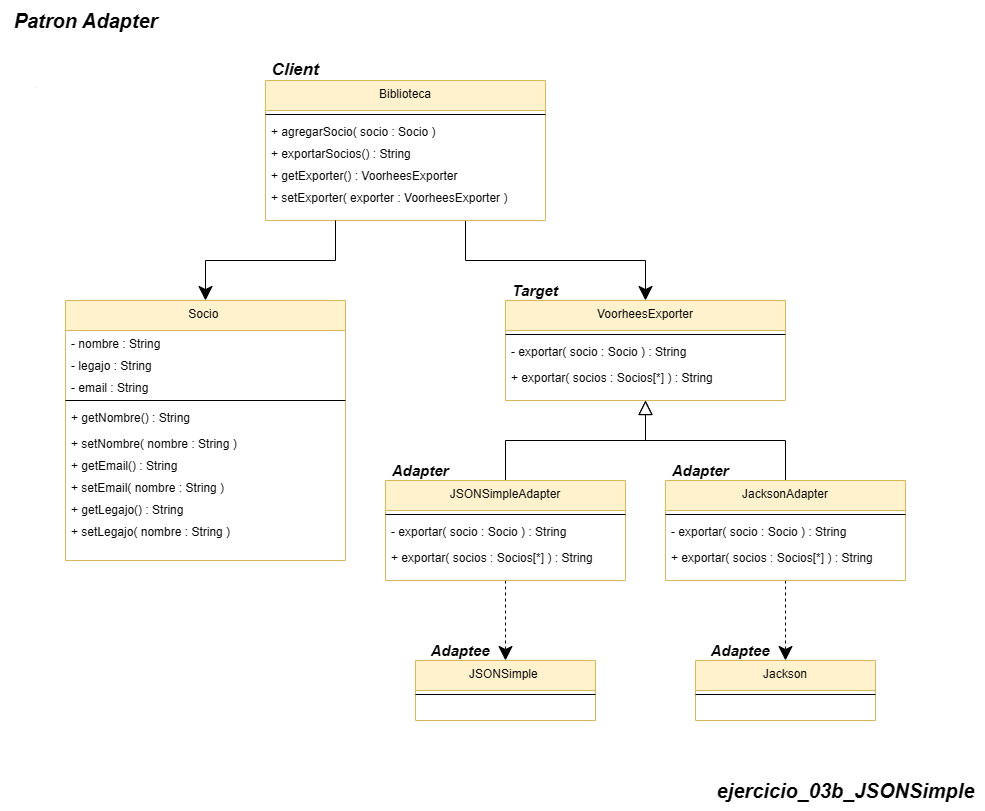

The diagram above was exported from draw.io. Its source (the exported page's mxGraphModel, read from the mxfile embedded in the PNG):
<mxGraphModel dx="1173" dy="3177" grid="1" gridSize="10" guides="1" tooltips="1" connect="1" arrows="1" fold="1" page="1" pageScale="1" pageWidth="850" pageHeight="1100" math="0" shadow="0">
  <root>
    <mxCell id="0" />
    <mxCell id="1" parent="0" />
    <mxCell id="mTf_gobl3aBkkReJTlGz-1" value="&lt;span style=&quot;font-size: 20px;&quot;&gt;&lt;b&gt;&lt;i&gt;ejercicio_03b_JSONSimple&lt;/i&gt;&lt;/b&gt;&lt;/span&gt;" style="text;html=1;align=center;verticalAlign=middle;resizable=0;points=[];autosize=1;strokeColor=none;fillColor=none;" vertex="1" parent="1">
      <mxGeometry x="1600" y="-1210" width="280" height="40" as="geometry" />
    </mxCell>
    <mxCell id="mTf_gobl3aBkkReJTlGz-2" style="edgeStyle=orthogonalEdgeStyle;rounded=0;orthogonalLoop=1;jettySize=auto;html=1;entryX=0.5;entryY=0;entryDx=0;entryDy=0;endSize=12;startSize=12;" edge="1" parent="1" target="mTf_gobl3aBkkReJTlGz-20">
      <mxGeometry relative="1" as="geometry">
        <mxPoint x="1360" y="-1760" as="sourcePoint" />
        <mxPoint x="1540" y="-1690" as="targetPoint" />
        <Array as="points">
          <mxPoint x="1360" y="-1720" />
          <mxPoint x="1540" y="-1720" />
        </Array>
      </mxGeometry>
    </mxCell>
    <mxCell id="mTf_gobl3aBkkReJTlGz-3" value="Biblioteca&#10;" style="swimlane;fontStyle=0;align=center;verticalAlign=top;childLayout=stackLayout;horizontal=1;startSize=30;horizontalStack=0;resizeParent=1;resizeLast=0;collapsible=1;marginBottom=0;rounded=0;shadow=0;strokeWidth=1;fillColor=#fff2cc;strokeColor=#d6b656;" vertex="1" parent="1">
      <mxGeometry x="1160" y="-1900" width="280" height="140" as="geometry">
        <mxRectangle x="110" y="-20" width="160" height="26" as="alternateBounds" />
      </mxGeometry>
    </mxCell>
    <mxCell id="mTf_gobl3aBkkReJTlGz-4" value="" style="line;html=1;strokeWidth=1;align=left;verticalAlign=middle;spacingTop=-1;spacingLeft=3;spacingRight=3;rotatable=0;labelPosition=right;points=[];portConstraint=eastwest;" vertex="1" parent="mTf_gobl3aBkkReJTlGz-3">
      <mxGeometry y="30" width="280" height="8" as="geometry" />
    </mxCell>
    <mxCell id="mTf_gobl3aBkkReJTlGz-5" value="+ agregarSocio( socio : Socio )" style="text;align=left;verticalAlign=top;spacingLeft=4;spacingRight=4;overflow=hidden;rotatable=0;points=[[0,0.5],[1,0.5]];portConstraint=eastwest;rounded=0;shadow=0;html=0;" vertex="1" parent="mTf_gobl3aBkkReJTlGz-3">
      <mxGeometry y="38" width="280" height="22" as="geometry" />
    </mxCell>
    <mxCell id="mTf_gobl3aBkkReJTlGz-6" value="+ exportarSocios() : String" style="text;align=left;verticalAlign=top;spacingLeft=4;spacingRight=4;overflow=hidden;rotatable=0;points=[[0,0.5],[1,0.5]];portConstraint=eastwest;rounded=0;shadow=0;html=0;" vertex="1" parent="mTf_gobl3aBkkReJTlGz-3">
      <mxGeometry y="60" width="280" height="22" as="geometry" />
    </mxCell>
    <mxCell id="mTf_gobl3aBkkReJTlGz-7" value="+ getExporter() : VoorheesExporter" style="text;align=left;verticalAlign=top;spacingLeft=4;spacingRight=4;overflow=hidden;rotatable=0;points=[[0,0.5],[1,0.5]];portConstraint=eastwest;rounded=0;shadow=0;html=0;" vertex="1" parent="mTf_gobl3aBkkReJTlGz-3">
      <mxGeometry y="82" width="280" height="22" as="geometry" />
    </mxCell>
    <mxCell id="mTf_gobl3aBkkReJTlGz-8" value="+ setExporter( exporter : VoorheesExporter )" style="text;align=left;verticalAlign=top;spacingLeft=4;spacingRight=4;overflow=hidden;rotatable=0;points=[[0,0.5],[1,0.5]];portConstraint=eastwest;rounded=0;shadow=0;html=0;" vertex="1" parent="mTf_gobl3aBkkReJTlGz-3">
      <mxGeometry y="104" width="280" height="22" as="geometry" />
    </mxCell>
    <mxCell id="mTf_gobl3aBkkReJTlGz-9" value="Socio &#10;" style="swimlane;fontStyle=0;align=center;verticalAlign=top;childLayout=stackLayout;horizontal=1;startSize=30;horizontalStack=0;resizeParent=1;resizeLast=0;collapsible=1;marginBottom=0;rounded=0;shadow=0;strokeWidth=1;fillColor=#fff2cc;strokeColor=#d6b656;" vertex="1" parent="1">
      <mxGeometry x="960" y="-1680" width="280" height="260" as="geometry">
        <mxRectangle x="110" y="-20" width="160" height="26" as="alternateBounds" />
      </mxGeometry>
    </mxCell>
    <mxCell id="mTf_gobl3aBkkReJTlGz-10" value="- nombre : String" style="text;align=left;verticalAlign=top;spacingLeft=4;spacingRight=4;overflow=hidden;rotatable=0;points=[[0,0.5],[1,0.5]];portConstraint=eastwest;rounded=0;shadow=0;html=0;" vertex="1" parent="mTf_gobl3aBkkReJTlGz-9">
      <mxGeometry y="30" width="280" height="22" as="geometry" />
    </mxCell>
    <mxCell id="mTf_gobl3aBkkReJTlGz-11" value="- legajo : String" style="text;align=left;verticalAlign=top;spacingLeft=4;spacingRight=4;overflow=hidden;rotatable=0;points=[[0,0.5],[1,0.5]];portConstraint=eastwest;rounded=0;shadow=0;html=0;" vertex="1" parent="mTf_gobl3aBkkReJTlGz-9">
      <mxGeometry y="52" width="280" height="22" as="geometry" />
    </mxCell>
    <mxCell id="mTf_gobl3aBkkReJTlGz-12" value="- email : String" style="text;align=left;verticalAlign=top;spacingLeft=4;spacingRight=4;overflow=hidden;rotatable=0;points=[[0,0.5],[1,0.5]];portConstraint=eastwest;rounded=0;shadow=0;html=0;" vertex="1" parent="mTf_gobl3aBkkReJTlGz-9">
      <mxGeometry y="74" width="280" height="22" as="geometry" />
    </mxCell>
    <mxCell id="mTf_gobl3aBkkReJTlGz-13" value="" style="line;html=1;strokeWidth=1;align=left;verticalAlign=middle;spacingTop=-1;spacingLeft=3;spacingRight=3;rotatable=0;labelPosition=right;points=[];portConstraint=eastwest;" vertex="1" parent="mTf_gobl3aBkkReJTlGz-9">
      <mxGeometry y="96" width="280" height="8" as="geometry" />
    </mxCell>
    <mxCell id="mTf_gobl3aBkkReJTlGz-14" value="+ getNombre() : String" style="text;align=left;verticalAlign=top;spacingLeft=4;spacingRight=4;overflow=hidden;rotatable=0;points=[[0,0.5],[1,0.5]];portConstraint=eastwest;rounded=0;shadow=0;html=0;" vertex="1" parent="mTf_gobl3aBkkReJTlGz-9">
      <mxGeometry y="104" width="280" height="26" as="geometry" />
    </mxCell>
    <mxCell id="mTf_gobl3aBkkReJTlGz-15" value="+ setNombre( nombre : String )" style="text;align=left;verticalAlign=top;spacingLeft=4;spacingRight=4;overflow=hidden;rotatable=0;points=[[0,0.5],[1,0.5]];portConstraint=eastwest;rounded=0;shadow=0;html=0;" vertex="1" parent="mTf_gobl3aBkkReJTlGz-9">
      <mxGeometry y="130" width="280" height="22" as="geometry" />
    </mxCell>
    <mxCell id="mTf_gobl3aBkkReJTlGz-16" value="+ getEmail() : String" style="text;align=left;verticalAlign=top;spacingLeft=4;spacingRight=4;overflow=hidden;rotatable=0;points=[[0,0.5],[1,0.5]];portConstraint=eastwest;rounded=0;shadow=0;html=0;" vertex="1" parent="mTf_gobl3aBkkReJTlGz-9">
      <mxGeometry y="152" width="280" height="22" as="geometry" />
    </mxCell>
    <mxCell id="mTf_gobl3aBkkReJTlGz-17" value="+ setEmail( nombre : String )" style="text;align=left;verticalAlign=top;spacingLeft=4;spacingRight=4;overflow=hidden;rotatable=0;points=[[0,0.5],[1,0.5]];portConstraint=eastwest;rounded=0;shadow=0;html=0;" vertex="1" parent="mTf_gobl3aBkkReJTlGz-9">
      <mxGeometry y="174" width="280" height="22" as="geometry" />
    </mxCell>
    <mxCell id="mTf_gobl3aBkkReJTlGz-18" value="+ getLegajo() : String" style="text;align=left;verticalAlign=top;spacingLeft=4;spacingRight=4;overflow=hidden;rotatable=0;points=[[0,0.5],[1,0.5]];portConstraint=eastwest;rounded=0;shadow=0;html=0;" vertex="1" parent="mTf_gobl3aBkkReJTlGz-9">
      <mxGeometry y="196" width="280" height="22" as="geometry" />
    </mxCell>
    <mxCell id="mTf_gobl3aBkkReJTlGz-19" value="+ setLegajo( nombre : String )" style="text;align=left;verticalAlign=top;spacingLeft=4;spacingRight=4;overflow=hidden;rotatable=0;points=[[0,0.5],[1,0.5]];portConstraint=eastwest;rounded=0;shadow=0;html=0;" vertex="1" parent="mTf_gobl3aBkkReJTlGz-9">
      <mxGeometry y="218" width="280" height="22" as="geometry" />
    </mxCell>
    <mxCell id="mTf_gobl3aBkkReJTlGz-20" value="VoorheesExporter&#10;" style="swimlane;fontStyle=0;align=center;verticalAlign=top;childLayout=stackLayout;horizontal=1;startSize=30;horizontalStack=0;resizeParent=1;resizeLast=0;collapsible=1;marginBottom=0;rounded=0;shadow=0;strokeWidth=1;fillColor=#fff2cc;strokeColor=#d6b656;" vertex="1" parent="1">
      <mxGeometry x="1400" y="-1680" width="280" height="100" as="geometry">
        <mxRectangle x="110" y="-20" width="160" height="26" as="alternateBounds" />
      </mxGeometry>
    </mxCell>
    <mxCell id="mTf_gobl3aBkkReJTlGz-21" value="" style="line;html=1;strokeWidth=1;align=left;verticalAlign=middle;spacingTop=-1;spacingLeft=3;spacingRight=3;rotatable=0;labelPosition=right;points=[];portConstraint=eastwest;" vertex="1" parent="mTf_gobl3aBkkReJTlGz-20">
      <mxGeometry y="30" width="280" height="8" as="geometry" />
    </mxCell>
    <mxCell id="mTf_gobl3aBkkReJTlGz-22" value="- exportar( socio : Socio ) : String" style="text;align=left;verticalAlign=top;spacingLeft=4;spacingRight=4;overflow=hidden;rotatable=0;points=[[0,0.5],[1,0.5]];portConstraint=eastwest;rounded=0;shadow=0;html=0;" vertex="1" parent="mTf_gobl3aBkkReJTlGz-20">
      <mxGeometry y="38" width="280" height="26" as="geometry" />
    </mxCell>
    <mxCell id="mTf_gobl3aBkkReJTlGz-23" value="+ exportar( socios : Socios[*] ) : String" style="text;align=left;verticalAlign=top;spacingLeft=4;spacingRight=4;overflow=hidden;rotatable=0;points=[[0,0.5],[1,0.5]];portConstraint=eastwest;rounded=0;shadow=0;html=0;" vertex="1" parent="mTf_gobl3aBkkReJTlGz-20">
      <mxGeometry y="64" width="280" height="22" as="geometry" />
    </mxCell>
    <mxCell id="mTf_gobl3aBkkReJTlGz-24" style="edgeStyle=orthogonalEdgeStyle;rounded=0;orthogonalLoop=1;jettySize=auto;html=1;endSize=12;startSize=12;entryX=0.5;entryY=0;entryDx=0;entryDy=0;exitX=0.25;exitY=1;exitDx=0;exitDy=0;" edge="1" parent="1" source="mTf_gobl3aBkkReJTlGz-3" target="mTf_gobl3aBkkReJTlGz-9">
      <mxGeometry relative="1" as="geometry">
        <mxPoint x="1300" y="-1740" as="sourcePoint" />
        <mxPoint x="1090" y="-1680" as="targetPoint" />
        <Array as="points">
          <mxPoint x="1230" y="-1720" />
          <mxPoint x="1100" y="-1720" />
        </Array>
      </mxGeometry>
    </mxCell>
    <mxCell id="mTf_gobl3aBkkReJTlGz-25" value="&lt;span style=&quot;font-size: 20px;&quot;&gt;&lt;b&gt;&lt;i style=&quot;font-size: 1px;&quot;&gt;.&lt;/i&gt;&lt;/b&gt;&lt;/span&gt;" style="text;html=1;align=center;verticalAlign=middle;resizable=0;points=[];autosize=1;strokeColor=none;fillColor=none;" vertex="1" parent="1">
      <mxGeometry x="920" y="-1920" width="20" height="40" as="geometry" />
    </mxCell>
    <mxCell id="mTf_gobl3aBkkReJTlGz-41" style="edgeStyle=orthogonalEdgeStyle;rounded=0;orthogonalLoop=1;jettySize=auto;html=1;entryX=0.5;entryY=0;entryDx=0;entryDy=0;dashed=1;strokeColor=none;" edge="1" parent="1" source="mTf_gobl3aBkkReJTlGz-26" target="mTf_gobl3aBkkReJTlGz-34">
      <mxGeometry relative="1" as="geometry" />
    </mxCell>
    <mxCell id="mTf_gobl3aBkkReJTlGz-42" style="edgeStyle=orthogonalEdgeStyle;rounded=0;orthogonalLoop=1;jettySize=auto;html=1;entryX=0.5;entryY=0;entryDx=0;entryDy=0;dashed=1;endSize=12;startSize=5;" edge="1" parent="1" source="mTf_gobl3aBkkReJTlGz-26" target="mTf_gobl3aBkkReJTlGz-34">
      <mxGeometry relative="1" as="geometry" />
    </mxCell>
    <mxCell id="mTf_gobl3aBkkReJTlGz-44" style="edgeStyle=orthogonalEdgeStyle;rounded=0;orthogonalLoop=1;jettySize=auto;html=1;endSize=12;startSize=12;endArrow=block;endFill=0;" edge="1" parent="1" source="mTf_gobl3aBkkReJTlGz-26" target="mTf_gobl3aBkkReJTlGz-20">
      <mxGeometry relative="1" as="geometry">
        <Array as="points">
          <mxPoint x="1400" y="-1540" />
          <mxPoint x="1540" y="-1540" />
        </Array>
      </mxGeometry>
    </mxCell>
    <mxCell id="mTf_gobl3aBkkReJTlGz-26" value="JSONSimpleAdapter&#10;" style="swimlane;fontStyle=0;align=center;verticalAlign=top;childLayout=stackLayout;horizontal=1;startSize=30;horizontalStack=0;resizeParent=1;resizeLast=0;collapsible=1;marginBottom=0;rounded=0;shadow=0;strokeWidth=1;fillColor=#fff2cc;strokeColor=#d6b656;" vertex="1" parent="1">
      <mxGeometry x="1280" y="-1500" width="240" height="100" as="geometry">
        <mxRectangle x="110" y="-20" width="160" height="26" as="alternateBounds" />
      </mxGeometry>
    </mxCell>
    <mxCell id="mTf_gobl3aBkkReJTlGz-27" value="" style="line;html=1;strokeWidth=1;align=left;verticalAlign=middle;spacingTop=-1;spacingLeft=3;spacingRight=3;rotatable=0;labelPosition=right;points=[];portConstraint=eastwest;" vertex="1" parent="mTf_gobl3aBkkReJTlGz-26">
      <mxGeometry y="30" width="240" height="8" as="geometry" />
    </mxCell>
    <mxCell id="mTf_gobl3aBkkReJTlGz-28" value="- exportar( socio : Socio ) : String" style="text;align=left;verticalAlign=top;spacingLeft=4;spacingRight=4;overflow=hidden;rotatable=0;points=[[0,0.5],[1,0.5]];portConstraint=eastwest;rounded=0;shadow=0;html=0;" vertex="1" parent="mTf_gobl3aBkkReJTlGz-26">
      <mxGeometry y="38" width="240" height="26" as="geometry" />
    </mxCell>
    <mxCell id="mTf_gobl3aBkkReJTlGz-29" value="+ exportar( socios : Socios[*] ) : String" style="text;align=left;verticalAlign=top;spacingLeft=4;spacingRight=4;overflow=hidden;rotatable=0;points=[[0,0.5],[1,0.5]];portConstraint=eastwest;rounded=0;shadow=0;html=0;" vertex="1" parent="mTf_gobl3aBkkReJTlGz-26">
      <mxGeometry y="64" width="240" height="22" as="geometry" />
    </mxCell>
    <mxCell id="mTf_gobl3aBkkReJTlGz-43" style="edgeStyle=orthogonalEdgeStyle;rounded=0;orthogonalLoop=1;jettySize=auto;html=1;entryX=0.5;entryY=0;entryDx=0;entryDy=0;dashed=1;endSize=12;startSize=5;" edge="1" parent="1" source="mTf_gobl3aBkkReJTlGz-30" target="mTf_gobl3aBkkReJTlGz-38">
      <mxGeometry relative="1" as="geometry" />
    </mxCell>
    <mxCell id="mTf_gobl3aBkkReJTlGz-45" style="edgeStyle=orthogonalEdgeStyle;rounded=0;orthogonalLoop=1;jettySize=auto;html=1;endSize=12;startSize=12;endArrow=block;endFill=0;" edge="1" parent="1" source="mTf_gobl3aBkkReJTlGz-30" target="mTf_gobl3aBkkReJTlGz-20">
      <mxGeometry relative="1" as="geometry">
        <Array as="points">
          <mxPoint x="1680" y="-1540" />
          <mxPoint x="1540" y="-1540" />
        </Array>
      </mxGeometry>
    </mxCell>
    <mxCell id="mTf_gobl3aBkkReJTlGz-30" value="JacksonAdapter&#10;" style="swimlane;fontStyle=0;align=center;verticalAlign=top;childLayout=stackLayout;horizontal=1;startSize=30;horizontalStack=0;resizeParent=1;resizeLast=0;collapsible=1;marginBottom=0;rounded=0;shadow=0;strokeWidth=1;fillColor=#fff2cc;strokeColor=#d6b656;" vertex="1" parent="1">
      <mxGeometry x="1560" y="-1500" width="240" height="100" as="geometry">
        <mxRectangle x="110" y="-20" width="160" height="26" as="alternateBounds" />
      </mxGeometry>
    </mxCell>
    <mxCell id="mTf_gobl3aBkkReJTlGz-31" value="" style="line;html=1;strokeWidth=1;align=left;verticalAlign=middle;spacingTop=-1;spacingLeft=3;spacingRight=3;rotatable=0;labelPosition=right;points=[];portConstraint=eastwest;" vertex="1" parent="mTf_gobl3aBkkReJTlGz-30">
      <mxGeometry y="30" width="240" height="8" as="geometry" />
    </mxCell>
    <mxCell id="mTf_gobl3aBkkReJTlGz-32" value="- exportar( socio : Socio ) : String" style="text;align=left;verticalAlign=top;spacingLeft=4;spacingRight=4;overflow=hidden;rotatable=0;points=[[0,0.5],[1,0.5]];portConstraint=eastwest;rounded=0;shadow=0;html=0;" vertex="1" parent="mTf_gobl3aBkkReJTlGz-30">
      <mxGeometry y="38" width="240" height="26" as="geometry" />
    </mxCell>
    <mxCell id="mTf_gobl3aBkkReJTlGz-33" value="+ exportar( socios : Socios[*] ) : String" style="text;align=left;verticalAlign=top;spacingLeft=4;spacingRight=4;overflow=hidden;rotatable=0;points=[[0,0.5],[1,0.5]];portConstraint=eastwest;rounded=0;shadow=0;html=0;" vertex="1" parent="mTf_gobl3aBkkReJTlGz-30">
      <mxGeometry y="64" width="240" height="22" as="geometry" />
    </mxCell>
    <mxCell id="mTf_gobl3aBkkReJTlGz-34" value="JSONSimple &#10;" style="swimlane;fontStyle=0;align=center;verticalAlign=top;childLayout=stackLayout;horizontal=1;startSize=30;horizontalStack=0;resizeParent=1;resizeLast=0;collapsible=1;marginBottom=0;rounded=0;shadow=0;strokeWidth=1;fillColor=#fff2cc;strokeColor=#d6b656;" vertex="1" parent="1">
      <mxGeometry x="1310" y="-1320" width="180" height="60" as="geometry">
        <mxRectangle x="110" y="-20" width="160" height="26" as="alternateBounds" />
      </mxGeometry>
    </mxCell>
    <mxCell id="mTf_gobl3aBkkReJTlGz-35" value="" style="line;html=1;strokeWidth=1;align=left;verticalAlign=middle;spacingTop=-1;spacingLeft=3;spacingRight=3;rotatable=0;labelPosition=right;points=[];portConstraint=eastwest;" vertex="1" parent="mTf_gobl3aBkkReJTlGz-34">
      <mxGeometry y="30" width="180" height="8" as="geometry" />
    </mxCell>
    <mxCell id="mTf_gobl3aBkkReJTlGz-38" value="Jackson&#10;" style="swimlane;fontStyle=0;align=center;verticalAlign=top;childLayout=stackLayout;horizontal=1;startSize=30;horizontalStack=0;resizeParent=1;resizeLast=0;collapsible=1;marginBottom=0;rounded=0;shadow=0;strokeWidth=1;fillColor=#fff2cc;strokeColor=#d6b656;" vertex="1" parent="1">
      <mxGeometry x="1590" y="-1320" width="180" height="60" as="geometry">
        <mxRectangle x="110" y="-20" width="160" height="26" as="alternateBounds" />
      </mxGeometry>
    </mxCell>
    <mxCell id="mTf_gobl3aBkkReJTlGz-39" value="" style="line;html=1;strokeWidth=1;align=left;verticalAlign=middle;spacingTop=-1;spacingLeft=3;spacingRight=3;rotatable=0;labelPosition=right;points=[];portConstraint=eastwest;" vertex="1" parent="mTf_gobl3aBkkReJTlGz-38">
      <mxGeometry y="30" width="180" height="8" as="geometry" />
    </mxCell>
    <mxCell id="mTf_gobl3aBkkReJTlGz-50" value="&lt;font size=&quot;1&quot; style=&quot;&quot;&gt;&lt;b style=&quot;&quot;&gt;&lt;i style=&quot;font-size: 17px;&quot;&gt;Client&lt;/i&gt;&lt;/b&gt;&lt;/font&gt;" style="text;html=1;align=center;verticalAlign=middle;whiteSpace=wrap;rounded=0;" vertex="1" parent="1">
      <mxGeometry x="1160" y="-1920" width="60" height="20" as="geometry" />
    </mxCell>
    <mxCell id="mTf_gobl3aBkkReJTlGz-51" value="&lt;b style=&quot;font-size: x-small;&quot;&gt;&lt;i style=&quot;font-size: 15px;&quot;&gt;Adapter&lt;/i&gt;&lt;/b&gt;" style="text;html=1;align=center;verticalAlign=middle;whiteSpace=wrap;rounded=0;" vertex="1" parent="1">
      <mxGeometry x="1280" y="-1520" width="70" height="20" as="geometry" />
    </mxCell>
    <mxCell id="mTf_gobl3aBkkReJTlGz-52" value="&lt;b style=&quot;font-size: x-small;&quot;&gt;&lt;i style=&quot;font-size: 15px;&quot;&gt;Adapter&lt;/i&gt;&lt;/b&gt;" style="text;html=1;align=center;verticalAlign=middle;whiteSpace=wrap;rounded=0;" vertex="1" parent="1">
      <mxGeometry x="1560" y="-1520" width="70" height="20" as="geometry" />
    </mxCell>
    <mxCell id="mTf_gobl3aBkkReJTlGz-53" value="&lt;b style=&quot;font-size: x-small;&quot;&gt;&lt;i style=&quot;font-size: 15px;&quot;&gt;Adaptee&lt;/i&gt;&lt;/b&gt;" style="text;html=1;align=center;verticalAlign=middle;whiteSpace=wrap;rounded=0;" vertex="1" parent="1">
      <mxGeometry x="1320" y="-1340" width="70" height="20" as="geometry" />
    </mxCell>
    <mxCell id="mTf_gobl3aBkkReJTlGz-54" value="&lt;b style=&quot;font-size: x-small;&quot;&gt;&lt;i style=&quot;font-size: 15px;&quot;&gt;Adaptee&lt;/i&gt;&lt;/b&gt;" style="text;html=1;align=center;verticalAlign=middle;whiteSpace=wrap;rounded=0;" vertex="1" parent="1">
      <mxGeometry x="1600" y="-1340" width="70" height="20" as="geometry" />
    </mxCell>
    <mxCell id="mTf_gobl3aBkkReJTlGz-56" value="&lt;b style=&quot;font-size: x-small;&quot;&gt;&lt;i style=&quot;font-size: 15px;&quot;&gt;Target&lt;/i&gt;&lt;/b&gt;" style="text;html=1;align=center;verticalAlign=middle;whiteSpace=wrap;rounded=0;" vertex="1" parent="1">
      <mxGeometry x="1400" y="-1700" width="60" height="20" as="geometry" />
    </mxCell>
    <mxCell id="mTf_gobl3aBkkReJTlGz-57" value="&lt;b style=&quot;&quot;&gt;&lt;i&gt;&lt;font style=&quot;font-size: 20px;&quot;&gt;Patron Adapter&lt;/font&gt;&lt;/i&gt;&lt;/b&gt;" style="text;html=1;align=center;verticalAlign=middle;resizable=0;points=[];autosize=1;strokeColor=none;fillColor=none;" vertex="1" parent="1">
      <mxGeometry x="895" y="-1980" width="170" height="40" as="geometry" />
    </mxCell>
  </root>
</mxGraphModel>